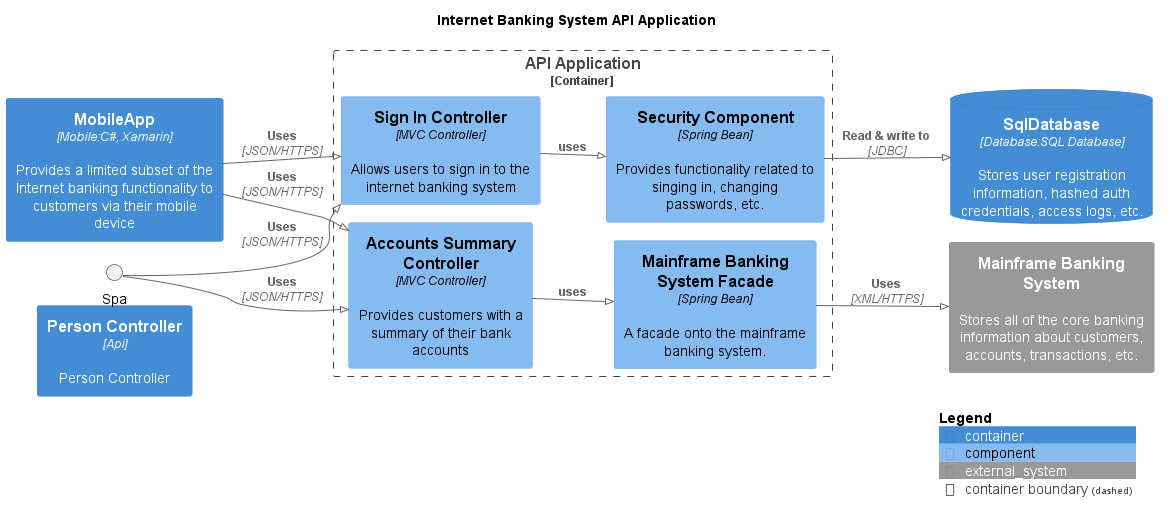

The diagram above was rendered by PlantUML. Its source (embedded in the PNG):
@startuml internet-banking-system-api-application-c4component
!pragma layout smetana
!include <C4/C4_Component>

SHOW_PERSON_PORTRAIT()
LAYOUT_LEFT_RIGHT()

title Internet Banking System API Application

Container(Fincent.C4.PersonController, "Person Controller", "Api", "Person Controller")
Container(MobileApp, "MobileApp", "Mobile:C#, Xamarin", "Provides a limited subset of the Internet banking functionality to customers via their mobile device")
ContainerDb(Database, "SqlDatabase", "Database:SQL Database", "Stores user registration information, hashed auth credentials, access logs, etc.")
System_Ext(Mainframe, "Mainframe Banking System", "Stores all of the core banking information about customers, accounts, transactions, etc.")

Container_Boundary(c1, "API Application") {
    Component(sign, "Sign In Controller", "MVC Controller", "Allows users to sign in to the internet banking system")
    Component(accounts, "Accounts Summary Controller", "MVC Controller", "Provides customers with a summary of their bank accounts")
    Component(security, "Security Component", "Spring Bean", "Provides functionality related to singing in, changing passwords, etc.")
    Component(mbsfacade, "Mainframe Banking System Facade", "Spring Bean", "A facade onto the mainframe banking system.")
}


Rel(sign, security, "uses")
Rel(accounts, mbsfacade, "uses")
Rel(security, Database, "Read & write to", "JDBC")
Rel(mbsfacade, Mainframe, "Uses", "XML/HTTPS")
Rel(Spa, sign, "Uses", "JSON/HTTPS")
Rel(Spa, accounts, "Uses", "JSON/HTTPS")
Rel(MobileApp, sign, "Uses", "JSON/HTTPS")
Rel(MobileApp, accounts, "Uses", "JSON/HTTPS")

SHOW_LEGEND()
@enduml